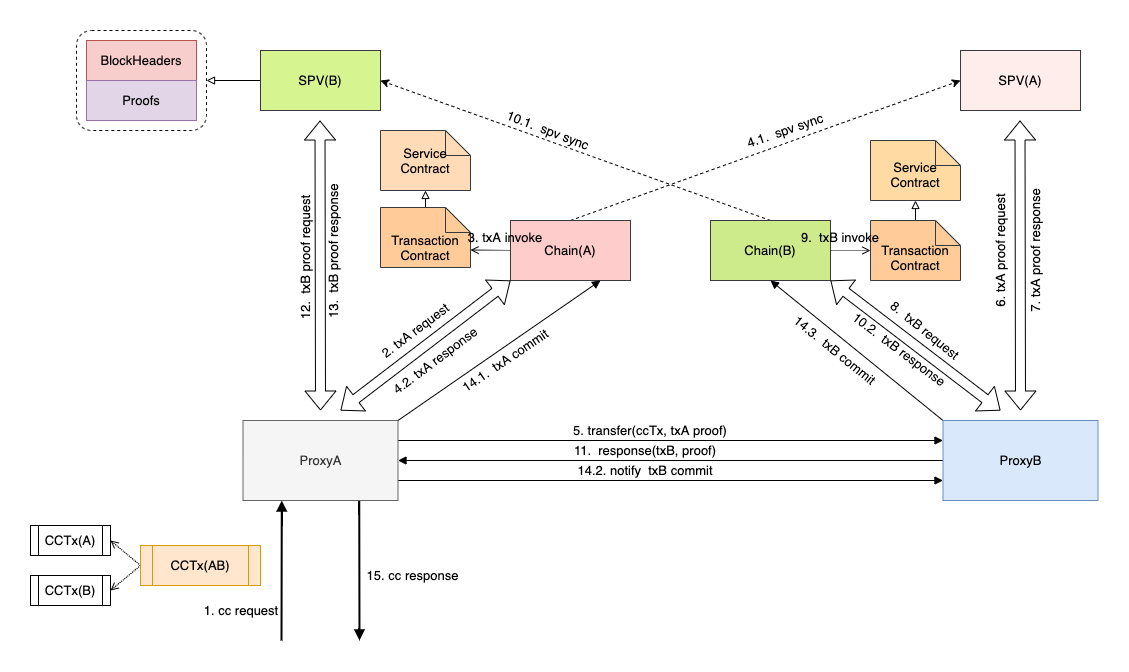

The diagram above was exported from draw.io. Its source (the exported page's mxGraphModel, read from the mxfile embedded in the PNG):
<mxGraphModel dx="1803" dy="1181" grid="1" gridSize="10" guides="1" tooltips="1" connect="1" arrows="1" fold="1" page="1" pageScale="1" pageWidth="1169" pageHeight="827" math="0" shadow="0">
  <root>
    <mxCell id="1eTH4mR7mkHZ4TZgXqqH-0" />
    <mxCell id="1eTH4mR7mkHZ4TZgXqqH-1" parent="1eTH4mR7mkHZ4TZgXqqH-0" />
    <mxCell id="MuOk2i6Ed942m5NSvzIf-0" value="" style="rounded=1;whiteSpace=wrap;html=1;strokeColor=#000000;fillColor=none;fontSize=13;dashed=1;" vertex="1" parent="1eTH4mR7mkHZ4TZgXqqH-1">
      <mxGeometry x="96" y="109" width="130" height="100" as="geometry" />
    </mxCell>
    <mxCell id="MuOk2i6Ed942m5NSvzIf-1" style="edgeStyle=orthogonalEdgeStyle;curved=1;rounded=0;orthogonalLoop=1;jettySize=auto;html=1;exitX=0;exitY=0.5;exitDx=0;exitDy=0;entryX=1;entryY=0.5;entryDx=0;entryDy=0;endArrow=block;endFill=0;fontSize=13;" edge="1" parent="1eTH4mR7mkHZ4TZgXqqH-1" source="MuOk2i6Ed942m5NSvzIf-2" target="MuOk2i6Ed942m5NSvzIf-0">
      <mxGeometry relative="1" as="geometry" />
    </mxCell>
    <mxCell id="MuOk2i6Ed942m5NSvzIf-2" value="SPV(B)" style="rounded=0;whiteSpace=wrap;html=1;strokeColor=#36393d;fontSize=13;fillColor=#D6F591;" vertex="1" parent="1eTH4mR7mkHZ4TZgXqqH-1">
      <mxGeometry x="280" y="129" width="120" height="60" as="geometry" />
    </mxCell>
    <mxCell id="MuOk2i6Ed942m5NSvzIf-3" value="SPV(A)" style="rounded=0;whiteSpace=wrap;html=1;strokeColor=#36393d;fontSize=13;fillColor=#FFEDEB;" vertex="1" parent="1eTH4mR7mkHZ4TZgXqqH-1">
      <mxGeometry x="980" y="129" width="120" height="60" as="geometry" />
    </mxCell>
    <mxCell id="MuOk2i6Ed942m5NSvzIf-4" value="BlockHeaders" style="rounded=0;whiteSpace=wrap;html=1;strokeColor=#b85450;fillColor=#f8cecc;fontSize=13;" vertex="1" parent="1eTH4mR7mkHZ4TZgXqqH-1">
      <mxGeometry x="106" y="119" width="110" height="40" as="geometry" />
    </mxCell>
    <mxCell id="MuOk2i6Ed942m5NSvzIf-5" value="Proofs" style="rounded=0;whiteSpace=wrap;html=1;strokeColor=#9673a6;fillColor=#e1d5e7;fontSize=13;" vertex="1" parent="1eTH4mR7mkHZ4TZgXqqH-1">
      <mxGeometry x="106" y="159" width="110" height="40" as="geometry" />
    </mxCell>
    <mxCell id="MuOk2i6Ed942m5NSvzIf-6" style="rounded=0;orthogonalLoop=1;jettySize=auto;html=1;exitX=0.5;exitY=0;exitDx=0;exitDy=0;entryX=0;entryY=0.5;entryDx=0;entryDy=0;dashed=1;endArrow=classic;endFill=1;fontSize=13;" edge="1" parent="1eTH4mR7mkHZ4TZgXqqH-1" source="MuOk2i6Ed942m5NSvzIf-8" target="MuOk2i6Ed942m5NSvzIf-3">
      <mxGeometry relative="1" as="geometry" />
    </mxCell>
    <mxCell id="MuOk2i6Ed942m5NSvzIf-7" style="rounded=0;orthogonalLoop=1;jettySize=auto;html=1;exitX=0;exitY=0.5;exitDx=0;exitDy=0;entryX=0;entryY=0;entryDx=90;entryDy=42.5;entryPerimeter=0;endArrow=open;endFill=0;fontSize=13;dashed=1;dashPattern=1 1;" edge="1" parent="1eTH4mR7mkHZ4TZgXqqH-1" source="MuOk2i6Ed942m5NSvzIf-8" target="MuOk2i6Ed942m5NSvzIf-13">
      <mxGeometry relative="1" as="geometry" />
    </mxCell>
    <mxCell id="MuOk2i6Ed942m5NSvzIf-8" value="Chain(A)" style="rounded=0;whiteSpace=wrap;html=1;strokeColor=#36393d;fillColor=#ffcccc;fontSize=13;" vertex="1" parent="1eTH4mR7mkHZ4TZgXqqH-1">
      <mxGeometry x="530" y="299" width="120" height="60" as="geometry" />
    </mxCell>
    <mxCell id="MuOk2i6Ed942m5NSvzIf-9" style="rounded=0;orthogonalLoop=1;jettySize=auto;html=1;exitX=0.5;exitY=0;exitDx=0;exitDy=0;entryX=1;entryY=0.5;entryDx=0;entryDy=0;dashed=1;endArrow=classic;endFill=1;fontSize=13;" edge="1" parent="1eTH4mR7mkHZ4TZgXqqH-1" source="MuOk2i6Ed942m5NSvzIf-11" target="MuOk2i6Ed942m5NSvzIf-2">
      <mxGeometry relative="1" as="geometry" />
    </mxCell>
    <mxCell id="MuOk2i6Ed942m5NSvzIf-10" style="rounded=0;orthogonalLoop=1;jettySize=auto;html=1;exitX=1;exitY=0.5;exitDx=0;exitDy=0;entryX=0;entryY=0.5;entryDx=0;entryDy=0;entryPerimeter=0;endArrow=open;endFill=0;fontSize=13;dashed=1;dashPattern=1 1;" edge="1" parent="1eTH4mR7mkHZ4TZgXqqH-1" source="MuOk2i6Ed942m5NSvzIf-11" target="MuOk2i6Ed942m5NSvzIf-16">
      <mxGeometry relative="1" as="geometry" />
    </mxCell>
    <mxCell id="MuOk2i6Ed942m5NSvzIf-11" value="Chain(B)" style="rounded=0;whiteSpace=wrap;html=1;strokeColor=#36393d;fillColor=#cdeb8b;fontSize=13;" vertex="1" parent="1eTH4mR7mkHZ4TZgXqqH-1">
      <mxGeometry x="730" y="299" width="120" height="60" as="geometry" />
    </mxCell>
    <mxCell id="MuOk2i6Ed942m5NSvzIf-12" style="edgeStyle=orthogonalEdgeStyle;curved=1;rounded=0;orthogonalLoop=1;jettySize=auto;html=1;exitX=0.5;exitY=0;exitDx=0;exitDy=0;exitPerimeter=0;entryX=0.5;entryY=1;entryDx=0;entryDy=0;entryPerimeter=0;endArrow=block;endFill=0;fontSize=13;" edge="1" parent="1eTH4mR7mkHZ4TZgXqqH-1" source="MuOk2i6Ed942m5NSvzIf-13" target="MuOk2i6Ed942m5NSvzIf-14">
      <mxGeometry relative="1" as="geometry" />
    </mxCell>
    <mxCell id="MuOk2i6Ed942m5NSvzIf-13" value="" style="shape=note2;boundedLbl=1;whiteSpace=wrap;html=1;size=25;verticalAlign=top;align=center;rounded=0;strokeColor=#36393d;fillColor=#ffcc99;fontSize=13;" vertex="1" parent="1eTH4mR7mkHZ4TZgXqqH-1">
      <mxGeometry x="400" y="286" width="90" height="60" as="geometry" />
    </mxCell>
    <mxCell id="MuOk2i6Ed942m5NSvzIf-14" value="" style="shape=note2;boundedLbl=1;whiteSpace=wrap;html=1;size=25;verticalAlign=top;align=center;rounded=0;strokeColor=#36393d;fontSize=13;fillColor=#FFDBB8;" vertex="1" parent="1eTH4mR7mkHZ4TZgXqqH-1">
      <mxGeometry x="400" y="209" width="90" height="60" as="geometry" />
    </mxCell>
    <mxCell id="MuOk2i6Ed942m5NSvzIf-15" style="edgeStyle=orthogonalEdgeStyle;curved=1;rounded=0;orthogonalLoop=1;jettySize=auto;html=1;exitX=0.5;exitY=0;exitDx=0;exitDy=0;exitPerimeter=0;entryX=0.5;entryY=1;entryDx=0;entryDy=0;entryPerimeter=0;endArrow=block;endFill=0;fontSize=13;" edge="1" parent="1eTH4mR7mkHZ4TZgXqqH-1" source="MuOk2i6Ed942m5NSvzIf-16" target="MuOk2i6Ed942m5NSvzIf-17">
      <mxGeometry relative="1" as="geometry" />
    </mxCell>
    <mxCell id="MuOk2i6Ed942m5NSvzIf-16" value="" style="shape=note2;boundedLbl=1;whiteSpace=wrap;html=1;size=25;verticalAlign=top;align=center;rounded=0;strokeColor=#36393d;fillColor=#ffcc99;fontSize=13;" vertex="1" parent="1eTH4mR7mkHZ4TZgXqqH-1">
      <mxGeometry x="890" y="299" width="90" height="60" as="geometry" />
    </mxCell>
    <mxCell id="MuOk2i6Ed942m5NSvzIf-17" value="" style="shape=note2;boundedLbl=1;whiteSpace=wrap;html=1;size=25;verticalAlign=top;align=center;rounded=0;strokeColor=#36393d;fontSize=13;fillColor=#FFDAA3;" vertex="1" parent="1eTH4mR7mkHZ4TZgXqqH-1">
      <mxGeometry x="890" y="219" width="90" height="60" as="geometry" />
    </mxCell>
    <mxCell id="MuOk2i6Ed942m5NSvzIf-18" style="edgeStyle=none;rounded=0;orthogonalLoop=1;jettySize=auto;html=1;exitX=1;exitY=0.25;exitDx=0;exitDy=0;entryX=0;entryY=0.25;entryDx=0;entryDy=0;endArrow=block;endFill=1;strokeWidth=1;fontSize=13;" edge="1" parent="1eTH4mR7mkHZ4TZgXqqH-1" source="MuOk2i6Ed942m5NSvzIf-23" target="MuOk2i6Ed942m5NSvzIf-26">
      <mxGeometry relative="1" as="geometry" />
    </mxCell>
    <mxCell id="MuOk2i6Ed942m5NSvzIf-19" style="edgeStyle=none;rounded=0;orthogonalLoop=1;jettySize=auto;html=1;exitX=1;exitY=0.75;exitDx=0;exitDy=0;entryX=0;entryY=0.75;entryDx=0;entryDy=0;endArrow=block;endFill=1;strokeWidth=1;fontSize=13;" edge="1" parent="1eTH4mR7mkHZ4TZgXqqH-1" source="MuOk2i6Ed942m5NSvzIf-23" target="MuOk2i6Ed942m5NSvzIf-26">
      <mxGeometry relative="1" as="geometry" />
    </mxCell>
    <mxCell id="MuOk2i6Ed942m5NSvzIf-20" style="edgeStyle=orthogonalEdgeStyle;curved=1;rounded=0;orthogonalLoop=1;jettySize=auto;html=1;exitX=0.25;exitY=1;exitDx=0;exitDy=0;endArrow=none;endFill=0;strokeWidth=2;fontSize=13;startArrow=block;startFill=1;" edge="1" parent="1eTH4mR7mkHZ4TZgXqqH-1" source="MuOk2i6Ed942m5NSvzIf-23">
      <mxGeometry relative="1" as="geometry">
        <mxPoint x="301" y="719" as="targetPoint" />
      </mxGeometry>
    </mxCell>
    <mxCell id="MuOk2i6Ed942m5NSvzIf-21" style="edgeStyle=orthogonalEdgeStyle;curved=1;rounded=0;orthogonalLoop=1;jettySize=auto;html=1;exitX=0.75;exitY=1;exitDx=0;exitDy=0;endArrow=block;endFill=1;strokeWidth=2;fontSize=13;" edge="1" parent="1eTH4mR7mkHZ4TZgXqqH-1" source="MuOk2i6Ed942m5NSvzIf-23">
      <mxGeometry relative="1" as="geometry">
        <mxPoint x="379" y="719" as="targetPoint" />
      </mxGeometry>
    </mxCell>
    <mxCell id="MuOk2i6Ed942m5NSvzIf-22" style="rounded=0;orthogonalLoop=1;jettySize=auto;html=1;exitX=1;exitY=0;exitDx=0;exitDy=0;entryX=0.75;entryY=1;entryDx=0;entryDy=0;startArrow=none;startFill=0;endArrow=block;endFill=1;strokeWidth=1;fontSize=13;" edge="1" parent="1eTH4mR7mkHZ4TZgXqqH-1" source="MuOk2i6Ed942m5NSvzIf-23" target="MuOk2i6Ed942m5NSvzIf-8">
      <mxGeometry relative="1" as="geometry" />
    </mxCell>
    <mxCell id="MuOk2i6Ed942m5NSvzIf-23" value="ProxyA" style="rounded=0;whiteSpace=wrap;html=1;strokeColor=#666666;fillColor=#f5f5f5;fontSize=13;fontColor=#333333;" vertex="1" parent="1eTH4mR7mkHZ4TZgXqqH-1">
      <mxGeometry x="262.5" y="499" width="155" height="80" as="geometry" />
    </mxCell>
    <mxCell id="MuOk2i6Ed942m5NSvzIf-24" style="edgeStyle=none;rounded=0;orthogonalLoop=1;jettySize=auto;html=1;exitX=0;exitY=0.5;exitDx=0;exitDy=0;entryX=1;entryY=0.5;entryDx=0;entryDy=0;endArrow=block;endFill=1;strokeWidth=1;fontSize=13;" edge="1" parent="1eTH4mR7mkHZ4TZgXqqH-1" source="MuOk2i6Ed942m5NSvzIf-26" target="MuOk2i6Ed942m5NSvzIf-23">
      <mxGeometry relative="1" as="geometry" />
    </mxCell>
    <mxCell id="MuOk2i6Ed942m5NSvzIf-25" style="edgeStyle=none;rounded=0;orthogonalLoop=1;jettySize=auto;html=1;exitX=0;exitY=0;exitDx=0;exitDy=0;entryX=0.5;entryY=1;entryDx=0;entryDy=0;startArrow=none;startFill=0;endArrow=block;endFill=1;strokeWidth=1;fontSize=13;" edge="1" parent="1eTH4mR7mkHZ4TZgXqqH-1" source="MuOk2i6Ed942m5NSvzIf-26" target="MuOk2i6Ed942m5NSvzIf-11">
      <mxGeometry relative="1" as="geometry" />
    </mxCell>
    <mxCell id="MuOk2i6Ed942m5NSvzIf-26" value="ProxyB" style="rounded=0;whiteSpace=wrap;html=1;strokeColor=#6c8ebf;fillColor=#dae8fc;fontSize=13;" vertex="1" parent="1eTH4mR7mkHZ4TZgXqqH-1">
      <mxGeometry x="962.5" y="499" width="155" height="80" as="geometry" />
    </mxCell>
    <mxCell id="MuOk2i6Ed942m5NSvzIf-27" style="edgeStyle=none;rounded=0;orthogonalLoop=1;jettySize=auto;html=1;exitX=0;exitY=0.5;exitDx=0;exitDy=0;entryX=1;entryY=0.5;entryDx=0;entryDy=0;dashed=1;dashPattern=1 1;endArrow=open;endFill=0;fontSize=13;" edge="1" parent="1eTH4mR7mkHZ4TZgXqqH-1" source="MuOk2i6Ed942m5NSvzIf-29" target="MuOk2i6Ed942m5NSvzIf-30">
      <mxGeometry relative="1" as="geometry" />
    </mxCell>
    <mxCell id="MuOk2i6Ed942m5NSvzIf-28" style="edgeStyle=none;rounded=0;orthogonalLoop=1;jettySize=auto;html=1;exitX=0;exitY=0.5;exitDx=0;exitDy=0;entryX=1;entryY=0.5;entryDx=0;entryDy=0;dashed=1;dashPattern=1 1;endArrow=open;endFill=0;fontSize=13;" edge="1" parent="1eTH4mR7mkHZ4TZgXqqH-1" source="MuOk2i6Ed942m5NSvzIf-29" target="MuOk2i6Ed942m5NSvzIf-31">
      <mxGeometry relative="1" as="geometry" />
    </mxCell>
    <mxCell id="MuOk2i6Ed942m5NSvzIf-29" value="CCTx(AB)" style="shape=process;whiteSpace=wrap;html=1;backgroundOutline=1;rounded=0;strokeColor=#d79b00;fillColor=#ffe6cc;fontSize=13;" vertex="1" parent="1eTH4mR7mkHZ4TZgXqqH-1">
      <mxGeometry x="160" y="624" width="120" height="40" as="geometry" />
    </mxCell>
    <mxCell id="MuOk2i6Ed942m5NSvzIf-30" value="CCTx(A)" style="shape=process;whiteSpace=wrap;html=1;backgroundOutline=1;rounded=0;strokeColor=#000000;fontSize=13;" vertex="1" parent="1eTH4mR7mkHZ4TZgXqqH-1">
      <mxGeometry x="50" y="604" width="80" height="30" as="geometry" />
    </mxCell>
    <mxCell id="MuOk2i6Ed942m5NSvzIf-31" value="CCTx(B)" style="shape=process;whiteSpace=wrap;html=1;backgroundOutline=1;rounded=0;strokeColor=#000000;fontSize=13;" vertex="1" parent="1eTH4mR7mkHZ4TZgXqqH-1">
      <mxGeometry x="50" y="654" width="80" height="30" as="geometry" />
    </mxCell>
    <mxCell id="MuOk2i6Ed942m5NSvzIf-32" value="" style="shape=flexArrow;endArrow=classic;startArrow=classic;html=1;strokeWidth=1;fontSize=13;" edge="1" parent="1eTH4mR7mkHZ4TZgXqqH-1">
      <mxGeometry width="50" height="50" relative="1" as="geometry">
        <mxPoint x="1040" y="489" as="sourcePoint" />
        <mxPoint x="1039.5" y="199" as="targetPoint" />
      </mxGeometry>
    </mxCell>
    <mxCell id="MuOk2i6Ed942m5NSvzIf-33" value="" style="shape=flexArrow;endArrow=classic;startArrow=classic;html=1;strokeWidth=1;fontSize=13;" edge="1" parent="1eTH4mR7mkHZ4TZgXqqH-1">
      <mxGeometry width="50" height="50" relative="1" as="geometry">
        <mxPoint x="340" y="489" as="sourcePoint" />
        <mxPoint x="339.5" y="199" as="targetPoint" />
      </mxGeometry>
    </mxCell>
    <mxCell id="MuOk2i6Ed942m5NSvzIf-34" value="" style="shape=flexArrow;endArrow=classic;startArrow=classic;html=1;strokeWidth=1;fontSize=13;entryX=0;entryY=1;entryDx=0;entryDy=0;" edge="1" parent="1eTH4mR7mkHZ4TZgXqqH-1" target="MuOk2i6Ed942m5NSvzIf-8">
      <mxGeometry width="50" height="50" relative="1" as="geometry">
        <mxPoint x="360" y="489" as="sourcePoint" />
        <mxPoint x="560" y="359" as="targetPoint" />
      </mxGeometry>
    </mxCell>
    <mxCell id="MuOk2i6Ed942m5NSvzIf-35" value="" style="shape=flexArrow;endArrow=classic;startArrow=classic;html=1;strokeWidth=1;fontSize=13;entryX=0;entryY=1;entryDx=0;entryDy=0;" edge="1" parent="1eTH4mR7mkHZ4TZgXqqH-1">
      <mxGeometry width="50" height="50" relative="1" as="geometry">
        <mxPoint x="1020" y="489" as="sourcePoint" />
        <mxPoint x="850" y="359" as="targetPoint" />
      </mxGeometry>
    </mxCell>
    <mxCell id="MuOk2i6Ed942m5NSvzIf-36" value="Service&lt;br&gt;Contract" style="text;html=1;strokeColor=none;fillColor=none;align=center;verticalAlign=middle;whiteSpace=wrap;rounded=0;fontSize=13;" vertex="1" parent="1eTH4mR7mkHZ4TZgXqqH-1">
      <mxGeometry x="425" y="229" width="40" height="20" as="geometry" />
    </mxCell>
    <mxCell id="MuOk2i6Ed942m5NSvzIf-37" value="Transaction&lt;br&gt;Contract" style="text;html=1;strokeColor=none;fillColor=none;align=center;verticalAlign=middle;whiteSpace=wrap;rounded=0;fontSize=13;" vertex="1" parent="1eTH4mR7mkHZ4TZgXqqH-1">
      <mxGeometry x="425" y="316" width="40" height="20" as="geometry" />
    </mxCell>
    <mxCell id="MuOk2i6Ed942m5NSvzIf-38" value="Service&lt;br&gt;Contract" style="text;html=1;strokeColor=none;fillColor=none;align=center;verticalAlign=middle;whiteSpace=wrap;rounded=0;fontSize=13;" vertex="1" parent="1eTH4mR7mkHZ4TZgXqqH-1">
      <mxGeometry x="915" y="243" width="40" height="20" as="geometry" />
    </mxCell>
    <mxCell id="MuOk2i6Ed942m5NSvzIf-39" value="Transaction&lt;br&gt;Contract" style="text;html=1;strokeColor=none;fillColor=none;align=center;verticalAlign=middle;whiteSpace=wrap;rounded=0;fontSize=13;" vertex="1" parent="1eTH4mR7mkHZ4TZgXqqH-1">
      <mxGeometry x="915" y="326" width="40" height="20" as="geometry" />
    </mxCell>
    <mxCell id="MuOk2i6Ed942m5NSvzIf-40" value="1. cc request" style="text;html=1;strokeColor=none;fillColor=none;align=center;verticalAlign=middle;whiteSpace=wrap;rounded=0;fontSize=13;" vertex="1" parent="1eTH4mR7mkHZ4TZgXqqH-1">
      <mxGeometry x="216" y="679" width="90" height="20" as="geometry" />
    </mxCell>
    <mxCell id="MuOk2i6Ed942m5NSvzIf-41" value="6. txA proof request" style="text;html=1;strokeColor=none;fillColor=none;align=center;verticalAlign=middle;whiteSpace=wrap;rounded=0;fontSize=13;rotation=-90;" vertex="1" parent="1eTH4mR7mkHZ4TZgXqqH-1">
      <mxGeometry x="955" y="319" width="130" height="20" as="geometry" />
    </mxCell>
    <mxCell id="MuOk2i6Ed942m5NSvzIf-42" value="4.2. txA response" style="text;html=1;strokeColor=none;fillColor=none;align=center;verticalAlign=middle;whiteSpace=wrap;rounded=0;fontSize=13;rotation=323;" vertex="1" parent="1eTH4mR7mkHZ4TZgXqqH-1">
      <mxGeometry x="400" y="429" width="110" height="20" as="geometry" />
    </mxCell>
    <mxCell id="MuOk2i6Ed942m5NSvzIf-43" value="3. txA invoke" style="text;html=1;strokeColor=none;fillColor=none;align=center;verticalAlign=middle;whiteSpace=wrap;rounded=0;fontSize=13;" vertex="1" parent="1eTH4mR7mkHZ4TZgXqqH-1">
      <mxGeometry x="480" y="306" width="90" height="20" as="geometry" />
    </mxCell>
    <mxCell id="MuOk2i6Ed942m5NSvzIf-44" value="2. txA request" style="text;html=1;strokeColor=none;fillColor=none;align=center;verticalAlign=middle;whiteSpace=wrap;rounded=0;fontSize=13;rotation=323;" vertex="1" parent="1eTH4mR7mkHZ4TZgXqqH-1">
      <mxGeometry x="390" y="399" width="90" height="20" as="geometry" />
    </mxCell>
    <mxCell id="MuOk2i6Ed942m5NSvzIf-45" value="8.&amp;nbsp; txB request" style="text;html=1;strokeColor=none;fillColor=none;align=center;verticalAlign=middle;whiteSpace=wrap;rounded=0;fontSize=13;rotation=39;" vertex="1" parent="1eTH4mR7mkHZ4TZgXqqH-1">
      <mxGeometry x="900" y="399" width="90" height="20" as="geometry" />
    </mxCell>
    <mxCell id="MuOk2i6Ed942m5NSvzIf-46" value="5. transfer(ccTx, txA proof)" style="text;html=1;strokeColor=none;fillColor=none;align=center;verticalAlign=middle;whiteSpace=wrap;rounded=0;fontSize=13;" vertex="1" parent="1eTH4mR7mkHZ4TZgXqqH-1">
      <mxGeometry x="590" y="499" width="160" height="20" as="geometry" />
    </mxCell>
    <mxCell id="MuOk2i6Ed942m5NSvzIf-47" value="4.1.&amp;nbsp; spv sync" style="text;html=1;strokeColor=none;fillColor=none;align=center;verticalAlign=middle;whiteSpace=wrap;rounded=0;fontSize=13;rotation=341;" vertex="1" parent="1eTH4mR7mkHZ4TZgXqqH-1">
      <mxGeometry x="760" y="199" width="90" height="20" as="geometry" />
    </mxCell>
    <mxCell id="MuOk2i6Ed942m5NSvzIf-48" value="7. txA proof response" style="text;html=1;strokeColor=none;fillColor=none;align=center;verticalAlign=middle;whiteSpace=wrap;rounded=0;fontSize=13;rotation=-90;" vertex="1" parent="1eTH4mR7mkHZ4TZgXqqH-1">
      <mxGeometry x="990" y="319" width="130" height="20" as="geometry" />
    </mxCell>
    <mxCell id="MuOk2i6Ed942m5NSvzIf-49" value="14.1.&amp;nbsp; txA commit" style="text;html=1;strokeColor=none;fillColor=none;align=center;verticalAlign=middle;whiteSpace=wrap;rounded=0;fontSize=13;rotation=326;" vertex="1" parent="1eTH4mR7mkHZ4TZgXqqH-1">
      <mxGeometry x="465" y="429" width="120" height="20" as="geometry" />
    </mxCell>
    <mxCell id="MuOk2i6Ed942m5NSvzIf-50" value="12.&amp;nbsp; txB proof request" style="text;html=1;strokeColor=none;fillColor=none;align=center;verticalAlign=middle;whiteSpace=wrap;rounded=0;fontSize=13;rotation=-90;" vertex="1" parent="1eTH4mR7mkHZ4TZgXqqH-1">
      <mxGeometry x="260" y="326" width="130" height="20" as="geometry" />
    </mxCell>
    <mxCell id="MuOk2i6Ed942m5NSvzIf-51" value="11.&amp;nbsp; response(txB, proof)" style="text;html=1;strokeColor=none;fillColor=none;align=center;verticalAlign=middle;whiteSpace=wrap;rounded=0;fontSize=13;" vertex="1" parent="1eTH4mR7mkHZ4TZgXqqH-1">
      <mxGeometry x="590" y="519" width="150" height="20" as="geometry" />
    </mxCell>
    <mxCell id="MuOk2i6Ed942m5NSvzIf-52" value="9.&amp;nbsp; txB invoke" style="text;html=1;strokeColor=none;fillColor=none;align=center;verticalAlign=middle;whiteSpace=wrap;rounded=0;fontSize=13;" vertex="1" parent="1eTH4mR7mkHZ4TZgXqqH-1">
      <mxGeometry x="815" y="306" width="90" height="20" as="geometry" />
    </mxCell>
    <mxCell id="MuOk2i6Ed942m5NSvzIf-53" value="10.2.&amp;nbsp; txB response" style="text;html=1;strokeColor=none;fillColor=none;align=center;verticalAlign=middle;whiteSpace=wrap;rounded=0;fontSize=13;rotation=37;" vertex="1" parent="1eTH4mR7mkHZ4TZgXqqH-1">
      <mxGeometry x="860.86" y="418.43" width="116.05" height="20" as="geometry" />
    </mxCell>
    <mxCell id="MuOk2i6Ed942m5NSvzIf-54" value="10.1.&amp;nbsp; spv sync" style="text;html=1;strokeColor=none;fillColor=none;align=center;verticalAlign=middle;whiteSpace=wrap;rounded=0;fontSize=13;rotation=21;" vertex="1" parent="1eTH4mR7mkHZ4TZgXqqH-1">
      <mxGeometry x="510" y="199" width="116.05" height="20" as="geometry" />
    </mxCell>
    <mxCell id="MuOk2i6Ed942m5NSvzIf-55" value="13.&amp;nbsp; txB proof response" style="text;html=1;strokeColor=none;fillColor=none;align=center;verticalAlign=middle;whiteSpace=wrap;rounded=0;fontSize=13;rotation=-90;" vertex="1" parent="1eTH4mR7mkHZ4TZgXqqH-1">
      <mxGeometry x="281.25" y="319.75" width="142.5" height="20" as="geometry" />
    </mxCell>
    <mxCell id="MuOk2i6Ed942m5NSvzIf-56" value="14.2. notify&amp;nbsp; txB commit" style="text;html=1;strokeColor=none;fillColor=none;align=center;verticalAlign=middle;whiteSpace=wrap;rounded=0;fontSize=13;rotation=0;" vertex="1" parent="1eTH4mR7mkHZ4TZgXqqH-1">
      <mxGeometry x="595" y="539" width="140" height="20" as="geometry" />
    </mxCell>
    <mxCell id="MuOk2i6Ed942m5NSvzIf-57" value="14.3.&amp;nbsp; txB commit" style="text;html=1;strokeColor=none;fillColor=none;align=center;verticalAlign=middle;whiteSpace=wrap;rounded=0;fontSize=13;rotation=39;" vertex="1" parent="1eTH4mR7mkHZ4TZgXqqH-1">
      <mxGeometry x="795" y="419" width="120" height="20" as="geometry" />
    </mxCell>
    <mxCell id="MuOk2i6Ed942m5NSvzIf-58" value="15. cc response" style="text;html=1;strokeColor=none;fillColor=none;align=center;verticalAlign=middle;whiteSpace=wrap;rounded=0;fontSize=13;rotation=0;" vertex="1" parent="1eTH4mR7mkHZ4TZgXqqH-1">
      <mxGeometry x="385" y="644" width="95" height="20" as="geometry" />
    </mxCell>
  </root>
</mxGraphModel>